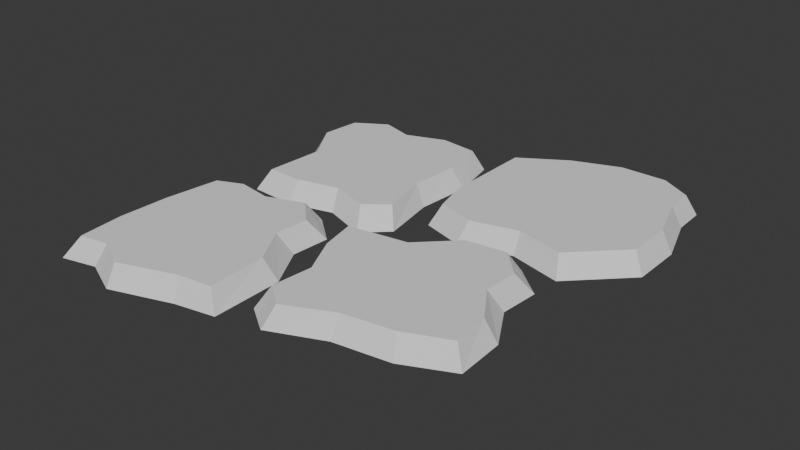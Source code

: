 # Source: Rock.blend  (saved by Blender 4.5.90; exported with 4.5.12 LTS)
import bpy
from mathutils import Matrix  # noqa: F401  (used for matrix-valued properties, if any)

bpy.ops.wm.read_factory_settings(use_empty=True)
scene = bpy.context.scene
scene.name = 'Scene'

# ---- world
world_world = bpy.data.worlds.new('World'); scene.world = world_world
world_world.use_nodes = True; world_world.node_tree.nodes.clear()
_N = world_world.node_tree.nodes; _L = world_world.node_tree.links
n0 = _N.new('ShaderNodeOutputWorld'); n0.name = 'World Output'; n0.location = (200, 100)
n1 = _N.new('ShaderNodeBackground'); n1.name = 'Background'; n1.location = (-200, 100)
n1.inputs[0].default_value = (0.05088, 0.05088, 0.05088, 1.0)
_L.new(n1.outputs[0], n0.inputs[0])
n0.is_active_output = True
world_world.color = (0.05088, 0.05088, 0.05088)
world_world.sun_shadow_jitter_overblur = 0.0

# ---- meshes
me_plane = bpy.data.meshes.new('Plane')
me_plane.from_pydata([(-0.4507, -0.4392, -0.0009229), (0.4121, 0.4065, 0.0), (-0.5, 0.25, 0.0), (-0.5, 0.0, 0.0), (-0.5, -0.25, 4.47e-08), (-0.25, -0.5, 0.0), (0.0, -0.4354, 0.0), (0.25, -0.5, 0.0), (0.5, -0.25, 0.0), (0.5, 0.0, 0.0), (0.4169, 0.25, 0.0), (0.25, 0.5, 0.0), (0.0, 0.5, 0.0), (-0.25, 0.4072, 0.0), (-0.25, -0.25, 0.0), (-0.25, 0.0, 0.0), (-0.25, 0.25, 0.0), (0.0, -0.25, 0.0), (0.0, 0.0, 0.0), (0.0, 0.25, 0.0), (0.25, -0.25, 0.0), (0.25, 0.0, 0.0), (0.25, 0.25, 0.0), (-0.4058, -0.3952, 0.1008), (0.3694, 0.3647, 0.09992), (-0.4501, 0.2241, 0.09992), (-0.4501, -0.0005599, 0.09992), (-0.4501, -0.2252, 0.09992), (-0.2255, -0.4498, 0.09992), (-0.0008279, -0.3918, 0.09992), (0.2238, -0.4498, 0.09992), (0.4484, -0.2252, 0.09992), (0.4484, -0.0005599, 0.09992), (0.3738, 0.2241, 0.09992), (0.2238, 0.4487, 0.09992), (-0.0008279, 0.4487, 0.09992), (-0.2255, 0.3653, 0.09992), (-0.2255, -0.2252, 0.09992), (-0.2255, -0.0005599, 0.09992), (-0.2255, 0.2241, 0.09992), (-0.0008279, -0.2252, 0.09992), (-0.0008279, -0.0005599, 0.09992), (-0.0008279, 0.2241, 0.09992), (0.2238, -0.2252, 0.09992), (0.2238, -0.0005599, 0.09992), (0.2238, 0.2241, 0.09992)], [], [(22, 11, 1, 10), (13, 16, 2), (16, 13, 12, 19), (19, 12, 11, 22), (0, 4, 14, 5), (4, 3, 15, 14), (3, 2, 16, 15), (5, 14, 17, 6), (14, 15, 18, 17), (15, 16, 19, 18), (6, 17, 20, 7), (17, 18, 21, 20), (18, 19, 22, 21), (8, 7, 20), (20, 21, 9, 8), (21, 22, 10, 9), (45, 33, 24, 34), (36, 25, 39), (39, 42, 35, 36), (42, 45, 34, 35), (23, 28, 37, 27), (27, 37, 38, 26), (26, 38, 39, 25), (28, 29, 40, 37), (37, 40, 41, 38), (38, 41, 42, 39), (29, 30, 43, 40), (40, 43, 44, 41), (41, 44, 45, 42), (31, 43, 30), (43, 31, 32, 44), (44, 32, 33, 45), (13, 2, 25, 36), (9, 10, 33, 32), (2, 3, 26, 25), (1, 11, 34, 24), (3, 4, 27, 26), (11, 12, 35, 34), (0, 5, 28, 23), (12, 13, 36, 35), (5, 6, 29, 28), (6, 7, 30, 29), (4, 0, 23, 27), (7, 8, 31, 30), (10, 1, 24, 33), (8, 9, 32, 31)])
_uv = me_plane.uv_layers.new(name='UVMap')
_uv.uv.foreach_set('vector', [0.75, 0.75, 0.75, 1.0, 1.0, 1.0, 1.0, 0.75, 0.25, 1.0, 0.25, 0.75, 0.0, 0.75, 0.25, 0.75, 0.25, 1.0, 0.5, 1.0, 0.5, 0.75, 0.5, 0.75, 0.5, 1.0, 0.75, 1.0, 0.75, 0.75, 0.0, 0.0, 0.0, 0.25, 0.25, 0.25, 0.25, 0.0, 0.0, 0.25, 0.0, 0.5, 0.25, 0.5, 0.25, 0.25, 0.0, 0.5, 0.0, 0.75, 0.25, 0.75, 0.25, 0.5, 0.25, 0.0, 0.25, 0.25, 0.5, 0.25, 0.5, 0.0, 0.25, 0.25, 0.25, 0.5, 0.5, 0.5, 0.5, 0.25, 0.25, 0.5, 0.25, 0.75, 0.5, 0.75, 0.5, 0.5, 0.5, 0.0, 0.5, 0.25, 0.75, 0.25, 0.75, 0.0, 0.5, 0.25, 0.5, 0.5, 0.75, 0.5, 0.75, 0.25, 0.5, 0.5, 0.5, 0.75, 0.75, 0.75, 0.75, 0.5, 1.0, 0.25, 0.75, 0.0, 0.75, 0.25, 0.75, 0.25, 0.75, 0.5, 1.0, 0.5, 1.0, 0.25, 0.75, 0.5, 0.75, 0.75, 1.0, 0.75, 1.0, 0.5, 0.75, 0.75, 1.0, 0.75, 1.0, 1.0, 0.75, 1.0, 0.25, 1.0, 0.0, 0.75, 0.25, 0.75, 0.25, 0.75, 0.5, 0.75, 0.5, 1.0, 0.25, 1.0, 0.5, 0.75, 0.75, 0.75, 0.75, 1.0, 0.5, 1.0, 0.0, 0.0, 0.25, 0.0, 0.25, 0.25, 0.0, 0.25, 0.0, 0.25, 0.25, 0.25, 0.25, 0.5, 0.0, 0.5, 0.0, 0.5, 0.25, 0.5, 0.25, 0.75, 0.0, 0.75, 0.25, 0.0, 0.5, 0.0, 0.5, 0.25, 0.25, 0.25, 0.25, 0.25, 0.5, 0.25, 0.5, 0.5, 0.25, 0.5, 0.25, 0.5, 0.5, 0.5, 0.5, 0.75, 0.25, 0.75, 0.5, 0.0, 0.75, 0.0, 0.75, 0.25, 0.5, 0.25, 0.5, 0.25, 0.75, 0.25, 0.75, 0.5, 0.5, 0.5, 0.5, 0.5, 0.75, 0.5, 0.75, 0.75, 0.5, 0.75, 1.0, 0.25, 0.75, 0.25, 0.75, 0.0, 0.75, 0.25, 1.0, 0.25, 1.0, 0.5, 0.75, 0.5, 0.75, 0.5, 1.0, 0.5, 1.0, 0.75, 0.75, 0.75, 0.25, 1.0, 0.0, 0.75, 0.0, 0.75, 0.25, 1.0, 1.0, 0.5, 1.0, 0.75, 1.0, 0.75, 1.0, 0.5, 0.0, 0.75, 0.0, 0.5, 0.0, 0.5, 0.0, 0.75, 1.0, 1.0, 0.75, 1.0, 0.75, 1.0, 1.0, 1.0, 0.0, 0.5, 0.0, 0.25, 0.0, 0.25, 0.0, 0.5, 0.75, 1.0, 0.5, 1.0, 0.5, 1.0, 0.75, 1.0, 0.0, 0.0, 0.25, 0.0, 0.25, 0.0, 0.0, 0.0, 0.5, 1.0, 0.25, 1.0, 0.25, 1.0, 0.5, 1.0, 0.25, 0.0, 0.5, 0.0, 0.5, 0.0, 0.25, 0.0, 0.5, 0.0, 0.75, 0.0, 0.75, 0.0, 0.5, 0.0, 0.0, 0.25, 0.0, 0.0, 0.0, 0.0, 0.0, 0.25, 0.75, 0.0, 1.0, 0.25, 1.0, 0.25, 0.75, 0.0, 1.0, 0.75, 1.0, 1.0, 1.0, 1.0, 1.0, 0.75, 1.0, 0.25, 1.0, 0.5, 1.0, 0.5, 1.0, 0.25])
me_plane.update()
me_plane_001 = bpy.data.meshes.new('Plane.001')
me_plane_001.from_pydata([(-0.5284, -1.418, -0.0009229), (0.241, -0.6391, -9.949e-11), (-0.6421, -0.7714, 0.0), (-0.6077, -0.9918, 2.004e-10), (-0.5031, -1.196, 4.541e-08), (-0.3964, -1.509, 1.377e-11), (-0.1423, -1.401, 3.491e-10), (0.1238, -1.362, 1.164e-09), (0.3512, -1.257, 2.271e-11), (0.3407, -1.026, -4.579e-11), (0.2269, -0.8262, -1.854e-10), (0.09667, -0.5168, -1.867e-11), (-0.1349, -0.5327, 0.0), (-0.3361, -0.7027, 0.0), (-0.3443, -1.236, 2.651e-10), (-0.3871, -1.005, 5.841e-11), (-0.3481, -0.8409, 0.0), (-0.1473, -1.248, 9.933e-11), (-0.1492, -1.01, 0.0), (-0.1328, -0.7861, 0.0), (0.1094, -1.205, 4.377e-10), (0.09053, -1.027, -4.658e-11), (0.06893, -0.8117, -1.448e-10), (-0.4723, -1.369, 0.1008), (0.1845, -0.7033, 0.09992), (-0.5811, -0.8149, 0.09992), (-0.5442, -0.9863, 0.09992), (-0.4532, -1.171, 0.09992), (-0.3627, -1.455, 0.09992), (-0.142, -1.35, 0.09992), (0.09758, -1.312, 0.09992), (0.3011, -1.223, 0.09992), (0.2822, -1.038, 0.09992), (0.1734, -0.8691, 0.09992), (0.06356, -0.5793, 0.09992), (-0.1247, -0.6015, 0.09992), (-0.2957, -0.7696, 0.09992), (-0.3196, -1.211, 0.09992), (-0.362, -1.006, 0.09992), (-0.3197, -0.8729, 0.09992), (-0.1482, -1.223, 0.09992), (-0.1501, -1.011, 0.09992), (-0.1319, -0.8151, 0.09992), (0.08326, -1.18, 0.09992), (0.06356, -1.029, 0.09992), (0.0406, -0.8411, 0.09992)], [], [(22, 11, 1, 10), (13, 16, 2), (16, 13, 12, 19), (19, 12, 11, 22), (0, 4, 14, 5), (4, 3, 15, 14), (3, 2, 16, 15), (5, 14, 17, 6), (14, 15, 18, 17), (15, 16, 19, 18), (6, 17, 20, 7), (17, 18, 21, 20), (18, 19, 22, 21), (8, 7, 20), (20, 21, 9, 8), (21, 22, 10, 9), (45, 33, 24, 34), (36, 25, 39), (39, 42, 35, 36), (42, 45, 34, 35), (23, 28, 37, 27), (27, 37, 38, 26), (26, 38, 39, 25), (28, 29, 40, 37), (37, 40, 41, 38), (38, 41, 42, 39), (29, 30, 43, 40), (40, 43, 44, 41), (41, 44, 45, 42), (31, 43, 30), (43, 31, 32, 44), (44, 32, 33, 45), (13, 2, 25, 36), (9, 10, 33, 32), (2, 3, 26, 25), (1, 11, 34, 24), (3, 4, 27, 26), (11, 12, 35, 34), (0, 5, 28, 23), (12, 13, 36, 35), (5, 6, 29, 28), (6, 7, 30, 29), (4, 0, 23, 27), (7, 8, 31, 30), (10, 1, 24, 33), (8, 9, 32, 31)])
_uv = me_plane_001.uv_layers.new(name='UVMap')
_uv.uv.foreach_set('vector', [0.75, 0.75, 0.75, 1.0, 1.0, 1.0, 1.0, 0.75, 0.25, 1.0, 0.25, 0.75, 0.0, 0.75, 0.25, 0.75, 0.25, 1.0, 0.5, 1.0, 0.5, 0.75, 0.5, 0.75, 0.5, 1.0, 0.75, 1.0, 0.75, 0.75, 0.0, 0.0, 0.0, 0.25, 0.25, 0.25, 0.25, 0.0, 0.0, 0.25, 0.0, 0.5, 0.25, 0.5, 0.25, 0.25, 0.0, 0.5, 0.0, 0.75, 0.25, 0.75, 0.25, 0.5, 0.25, 0.0, 0.25, 0.25, 0.5, 0.25, 0.5, 0.0, 0.25, 0.25, 0.25, 0.5, 0.5, 0.5, 0.5, 0.25, 0.25, 0.5, 0.25, 0.75, 0.5, 0.75, 0.5, 0.5, 0.5, 0.0, 0.5, 0.25, 0.75, 0.25, 0.75, 0.0, 0.5, 0.25, 0.5, 0.5, 0.75, 0.5, 0.75, 0.25, 0.5, 0.5, 0.5, 0.75, 0.75, 0.75, 0.75, 0.5, 1.0, 0.25, 0.75, 0.0, 0.75, 0.25, 0.75, 0.25, 0.75, 0.5, 1.0, 0.5, 1.0, 0.25, 0.75, 0.5, 0.75, 0.75, 1.0, 0.75, 1.0, 0.5, 0.75, 0.75, 1.0, 0.75, 1.0, 1.0, 0.75, 1.0, 0.25, 1.0, 0.0, 0.75, 0.25, 0.75, 0.25, 0.75, 0.5, 0.75, 0.5, 1.0, 0.25, 1.0, 0.5, 0.75, 0.75, 0.75, 0.75, 1.0, 0.5, 1.0, 0.0, 0.0, 0.25, 0.0, 0.25, 0.25, 0.0, 0.25, 0.0, 0.25, 0.25, 0.25, 0.25, 0.5, 0.0, 0.5, 0.0, 0.5, 0.25, 0.5, 0.25, 0.75, 0.0, 0.75, 0.25, 0.0, 0.5, 0.0, 0.5, 0.25, 0.25, 0.25, 0.25, 0.25, 0.5, 0.25, 0.5, 0.5, 0.25, 0.5, 0.25, 0.5, 0.5, 0.5, 0.5, 0.75, 0.25, 0.75, 0.5, 0.0, 0.75, 0.0, 0.75, 0.25, 0.5, 0.25, 0.5, 0.25, 0.75, 0.25, 0.75, 0.5, 0.5, 0.5, 0.5, 0.5, 0.75, 0.5, 0.75, 0.75, 0.5, 0.75, 1.0, 0.25, 0.75, 0.25, 0.75, 0.0, 0.75, 0.25, 1.0, 0.25, 1.0, 0.5, 0.75, 0.5, 0.75, 0.5, 1.0, 0.5, 1.0, 0.75, 0.75, 0.75, 0.25, 1.0, 0.0, 0.75, 0.0, 0.75, 0.25, 1.0, 1.0, 0.5, 1.0, 0.75, 1.0, 0.75, 1.0, 0.5, 0.0, 0.75, 0.0, 0.5, 0.0, 0.5, 0.0, 0.75, 1.0, 1.0, 0.75, 1.0, 0.75, 1.0, 1.0, 1.0, 0.0, 0.5, 0.0, 0.25, 0.0, 0.25, 0.0, 0.5, 0.75, 1.0, 0.5, 1.0, 0.5, 1.0, 0.75, 1.0, 0.0, 0.0, 0.25, 0.0, 0.25, 0.0, 0.0, 0.0, 0.5, 1.0, 0.25, 1.0, 0.25, 1.0, 0.5, 1.0, 0.25, 0.0, 0.5, 0.0, 0.5, 0.0, 0.25, 0.0, 0.5, 0.0, 0.75, 0.0, 0.75, 0.0, 0.5, 0.0, 0.0, 0.25, 0.0, 0.0, 0.0, 0.0, 0.0, 0.25, 0.75, 0.0, 1.0, 0.25, 1.0, 0.25, 0.75, 0.0, 1.0, 0.75, 1.0, 1.0, 1.0, 1.0, 1.0, 0.75, 1.0, 0.25, 1.0, 0.5, 1.0, 0.5, 1.0, 0.25])
me_plane_001.update()
me_plane_002 = bpy.data.meshes.new('Plane.002')
me_plane_002.from_pydata([(-0.6446, -0.6946, -0.0009229), (-1.238, 0.2255, -9.949e-11), (-1.3, -0.6652, 0.0), (-1.078, -0.6795, 2.004e-10), (-0.856, -0.6216, 4.541e-08), (-0.527, -0.5855, 1.377e-11), (-0.5769, -0.3141, 3.491e-10), (-0.5571, -0.04595, 1.164e-09), (-0.6103, 0.1989, 2.271e-11), (-0.8379, 0.2387, -4.579e-11), (-1.058, 0.1712, -1.854e-10), (-1.388, 0.1112, -1.867e-11), (-1.423, -0.1183, 0.0), (-1.301, -0.3516, 0.0), (-0.7822, -0.4754, 2.651e-10), (-1.017, -0.467, 5.841e-11), (-1.169, -0.3934, 0.0), (-0.728, -0.2856, 9.933e-11), (-0.9602, -0.2359, 0.0), (-1.175, -0.1712, 0.0), (-0.7142, -0.0257, 4.377e-10), (-0.8919, -0.005523, -4.658e-11), (-1.106, 0.02008, -1.448e-10), (-0.6802, -0.6292, 0.1008), (-1.187, 0.1564, 0.09992), (-1.245, -0.6151, 0.09992), (-1.069, -0.6163, 0.09992), (-0.8693, -0.5675, 0.09992), (-0.5726, -0.5409, 0.09992), (-0.6266, -0.3028, 0.09992), (-0.6118, -0.06062, 0.09992), (-0.6544, 0.1574, 0.09992), (-0.8391, 0.1791, 0.09992), (-1.028, 0.1096, 0.09992), (-1.335, 0.06532, 0.09992), (-1.354, -0.1233, 0.09992), (-1.227, -0.3267, 0.09992), (-0.8011, -0.4458, 0.09992), (-1.01, -0.4428, 0.09992), (-1.131, -0.3726, 0.09992), (-0.752, -0.2812, 0.09992), (-0.9598, -0.2369, 0.09992), (-1.147, -0.1767, 0.09992), (-0.7443, -0.04581, 0.09992), (-0.896, -0.03224, 0.09992), (-1.084, -0.01397, 0.09992)], [], [(22, 11, 1, 10), (13, 16, 2), (16, 13, 12, 19), (19, 12, 11, 22), (0, 4, 14, 5), (4, 3, 15, 14), (3, 2, 16, 15), (5, 14, 17, 6), (14, 15, 18, 17), (15, 16, 19, 18), (6, 17, 20, 7), (17, 18, 21, 20), (18, 19, 22, 21), (8, 7, 20), (20, 21, 9, 8), (21, 22, 10, 9), (45, 33, 24, 34), (36, 25, 39), (39, 42, 35, 36), (42, 45, 34, 35), (23, 28, 37, 27), (27, 37, 38, 26), (26, 38, 39, 25), (28, 29, 40, 37), (37, 40, 41, 38), (38, 41, 42, 39), (29, 30, 43, 40), (40, 43, 44, 41), (41, 44, 45, 42), (31, 43, 30), (43, 31, 32, 44), (44, 32, 33, 45), (13, 2, 25, 36), (9, 10, 33, 32), (2, 3, 26, 25), (1, 11, 34, 24), (3, 4, 27, 26), (11, 12, 35, 34), (0, 5, 28, 23), (12, 13, 36, 35), (5, 6, 29, 28), (6, 7, 30, 29), (4, 0, 23, 27), (7, 8, 31, 30), (10, 1, 24, 33), (8, 9, 32, 31)])
_uv = me_plane_002.uv_layers.new(name='UVMap')
_uv.uv.foreach_set('vector', [0.75, 0.75, 0.75, 1.0, 1.0, 1.0, 1.0, 0.75, 0.25, 1.0, 0.25, 0.75, 0.0, 0.75, 0.25, 0.75, 0.25, 1.0, 0.5, 1.0, 0.5, 0.75, 0.5, 0.75, 0.5, 1.0, 0.75, 1.0, 0.75, 0.75, 0.0, 0.0, 0.0, 0.25, 0.25, 0.25, 0.25, 0.0, 0.0, 0.25, 0.0, 0.5, 0.25, 0.5, 0.25, 0.25, 0.0, 0.5, 0.0, 0.75, 0.25, 0.75, 0.25, 0.5, 0.25, 0.0, 0.25, 0.25, 0.5, 0.25, 0.5, 0.0, 0.25, 0.25, 0.25, 0.5, 0.5, 0.5, 0.5, 0.25, 0.25, 0.5, 0.25, 0.75, 0.5, 0.75, 0.5, 0.5, 0.5, 0.0, 0.5, 0.25, 0.75, 0.25, 0.75, 0.0, 0.5, 0.25, 0.5, 0.5, 0.75, 0.5, 0.75, 0.25, 0.5, 0.5, 0.5, 0.75, 0.75, 0.75, 0.75, 0.5, 1.0, 0.25, 0.75, 0.0, 0.75, 0.25, 0.75, 0.25, 0.75, 0.5, 1.0, 0.5, 1.0, 0.25, 0.75, 0.5, 0.75, 0.75, 1.0, 0.75, 1.0, 0.5, 0.75, 0.75, 1.0, 0.75, 1.0, 1.0, 0.75, 1.0, 0.25, 1.0, 0.0, 0.75, 0.25, 0.75, 0.25, 0.75, 0.5, 0.75, 0.5, 1.0, 0.25, 1.0, 0.5, 0.75, 0.75, 0.75, 0.75, 1.0, 0.5, 1.0, 0.0, 0.0, 0.25, 0.0, 0.25, 0.25, 0.0, 0.25, 0.0, 0.25, 0.25, 0.25, 0.25, 0.5, 0.0, 0.5, 0.0, 0.5, 0.25, 0.5, 0.25, 0.75, 0.0, 0.75, 0.25, 0.0, 0.5, 0.0, 0.5, 0.25, 0.25, 0.25, 0.25, 0.25, 0.5, 0.25, 0.5, 0.5, 0.25, 0.5, 0.25, 0.5, 0.5, 0.5, 0.5, 0.75, 0.25, 0.75, 0.5, 0.0, 0.75, 0.0, 0.75, 0.25, 0.5, 0.25, 0.5, 0.25, 0.75, 0.25, 0.75, 0.5, 0.5, 0.5, 0.5, 0.5, 0.75, 0.5, 0.75, 0.75, 0.5, 0.75, 1.0, 0.25, 0.75, 0.25, 0.75, 0.0, 0.75, 0.25, 1.0, 0.25, 1.0, 0.5, 0.75, 0.5, 0.75, 0.5, 1.0, 0.5, 1.0, 0.75, 0.75, 0.75, 0.25, 1.0, 0.0, 0.75, 0.0, 0.75, 0.25, 1.0, 1.0, 0.5, 1.0, 0.75, 1.0, 0.75, 1.0, 0.5, 0.0, 0.75, 0.0, 0.5, 0.0, 0.5, 0.0, 0.75, 1.0, 1.0, 0.75, 1.0, 0.75, 1.0, 1.0, 1.0, 0.0, 0.5, 0.0, 0.25, 0.0, 0.25, 0.0, 0.5, 0.75, 1.0, 0.5, 1.0, 0.5, 1.0, 0.75, 1.0, 0.0, 0.0, 0.25, 0.0, 0.25, 0.0, 0.0, 0.0, 0.5, 1.0, 0.25, 1.0, 0.25, 1.0, 0.5, 1.0, 0.25, 0.0, 0.5, 0.0, 0.5, 0.0, 0.25, 0.0, 0.5, 0.0, 0.75, 0.0, 0.75, 0.0, 0.5, 0.0, 0.0, 0.25, 0.0, 0.0, 0.0, 0.0, 0.0, 0.25, 0.75, 0.0, 1.0, 0.25, 1.0, 0.25, 0.75, 0.0, 1.0, 0.75, 1.0, 1.0, 1.0, 1.0, 1.0, 0.75, 1.0, 0.25, 1.0, 0.5, 1.0, 0.5, 1.0, 0.25])
me_plane_002.update()
me_plane_003 = bpy.data.meshes.new('Plane.003')
me_plane_003.from_pydata([(-1.434, -1.648, -0.0009228), (-0.7005, -0.825, -9.949e-11), (-1.407, -0.8374, 5.562e-10), (-1.466, -1.143, 2.004e-10), (-1.442, -1.393, 4.571e-08), (-1.267, -1.609, 2.216e-09), (-1.084, -1.69, 3.491e-10), (-0.786, -1.592, -6.985e-10), (-0.5969, -1.556, -9.086e-10), (-0.6009, -1.214, -5.591e-11), (-0.7146, -1.012, -1.854e-10), (-0.8448, -0.7028, -2.115e-11), (-1.066, -0.775, -9.275e-10), (-1.267, -0.7355, 1.767e-09), (-1.282, -1.435, 6.188e-10), (-1.3, -1.179, 5.841e-11), (-1.25, -0.9356, 9.002e-10), (-1.089, -1.47, 9.933e-11), (-1.091, -1.196, 0.0), (-1.077, -0.9485, 2.754e-10), (-0.814, -1.424, -7.157e-10), (-0.8465, -1.219, -3.1e-10), (-0.8726, -0.9976, -1.448e-10), (-1.369, -1.587, 0.1008), (-0.757, -0.8892, 0.09992), (-1.348, -0.8631, 0.09992), (-1.382, -1.129, 0.09992), (-1.39, -1.374, 0.09992), (-1.231, -1.563, 0.09992), (-1.082, -1.638, 0.09992), (-0.8124, -1.545, 0.09992), (-0.6466, -1.522, 0.09992), (-0.6601, -1.238, 0.09992), (-0.7681, -1.055, 0.09992), (-0.8768, -0.7715, 0.09992), (-1.057, -0.8385, 0.09992), (-1.226, -0.8109, 0.09992), (-1.258, -1.41, 0.09992), (-1.276, -1.181, 0.09992), (-1.233, -0.9497, 0.09992), (-1.09, -1.456, 0.09992), (-1.092, -1.197, 0.09992), (-1.078, -0.9634, 0.09992), (-0.8273, -1.423, 0.09992), (-0.8684, -1.228, 0.09992), (-0.9009, -1.027, 0.09992)], [], [(22, 11, 1, 10), (13, 16, 2), (16, 13, 12, 19), (19, 12, 11, 22), (0, 4, 14, 5), (4, 3, 15, 14), (3, 2, 16, 15), (5, 14, 17, 6), (14, 15, 18, 17), (15, 16, 19, 18), (6, 17, 20, 7), (17, 18, 21, 20), (18, 19, 22, 21), (8, 7, 20), (20, 21, 9, 8), (21, 22, 10, 9), (45, 33, 24, 34), (36, 25, 39), (39, 42, 35, 36), (42, 45, 34, 35), (23, 28, 37, 27), (27, 37, 38, 26), (26, 38, 39, 25), (28, 29, 40, 37), (37, 40, 41, 38), (38, 41, 42, 39), (29, 30, 43, 40), (40, 43, 44, 41), (41, 44, 45, 42), (31, 43, 30), (43, 31, 32, 44), (44, 32, 33, 45), (13, 2, 25, 36), (9, 10, 33, 32), (2, 3, 26, 25), (1, 11, 34, 24), (3, 4, 27, 26), (11, 12, 35, 34), (0, 5, 28, 23), (12, 13, 36, 35), (5, 6, 29, 28), (6, 7, 30, 29), (4, 0, 23, 27), (7, 8, 31, 30), (10, 1, 24, 33), (8, 9, 32, 31)])
_uv = me_plane_003.uv_layers.new(name='UVMap')
_uv.uv.foreach_set('vector', [0.75, 0.75, 0.75, 1.0, 1.0, 1.0, 1.0, 0.75, 0.25, 1.0, 0.25, 0.75, 0.0, 0.75, 0.25, 0.75, 0.25, 1.0, 0.5, 1.0, 0.5, 0.75, 0.5, 0.75, 0.5, 1.0, 0.75, 1.0, 0.75, 0.75, 0.0, 0.0, 0.0, 0.25, 0.25, 0.25, 0.25, 0.0, 0.0, 0.25, 0.0, 0.5, 0.25, 0.5, 0.25, 0.25, 0.0, 0.5, 0.0, 0.75, 0.25, 0.75, 0.25, 0.5, 0.25, 0.0, 0.25, 0.25, 0.5, 0.25, 0.5, 0.0, 0.25, 0.25, 0.25, 0.5, 0.5, 0.5, 0.5, 0.25, 0.25, 0.5, 0.25, 0.75, 0.5, 0.75, 0.5, 0.5, 0.5, 0.0, 0.5, 0.25, 0.75, 0.25, 0.75, 0.0, 0.5, 0.25, 0.5, 0.5, 0.75, 0.5, 0.75, 0.25, 0.5, 0.5, 0.5, 0.75, 0.75, 0.75, 0.75, 0.5, 1.0, 0.25, 0.75, 0.0, 0.75, 0.25, 0.75, 0.25, 0.75, 0.5, 1.0, 0.5, 1.0, 0.25, 0.75, 0.5, 0.75, 0.75, 1.0, 0.75, 1.0, 0.5, 0.75, 0.75, 1.0, 0.75, 1.0, 1.0, 0.75, 1.0, 0.25, 1.0, 0.0, 0.75, 0.25, 0.75, 0.25, 0.75, 0.5, 0.75, 0.5, 1.0, 0.25, 1.0, 0.5, 0.75, 0.75, 0.75, 0.75, 1.0, 0.5, 1.0, 0.0, 0.0, 0.25, 0.0, 0.25, 0.25, 0.0, 0.25, 0.0, 0.25, 0.25, 0.25, 0.25, 0.5, 0.0, 0.5, 0.0, 0.5, 0.25, 0.5, 0.25, 0.75, 0.0, 0.75, 0.25, 0.0, 0.5, 0.0, 0.5, 0.25, 0.25, 0.25, 0.25, 0.25, 0.5, 0.25, 0.5, 0.5, 0.25, 0.5, 0.25, 0.5, 0.5, 0.5, 0.5, 0.75, 0.25, 0.75, 0.5, 0.0, 0.75, 0.0, 0.75, 0.25, 0.5, 0.25, 0.5, 0.25, 0.75, 0.25, 0.75, 0.5, 0.5, 0.5, 0.5, 0.5, 0.75, 0.5, 0.75, 0.75, 0.5, 0.75, 1.0, 0.25, 0.75, 0.25, 0.75, 0.0, 0.75, 0.25, 1.0, 0.25, 1.0, 0.5, 0.75, 0.5, 0.75, 0.5, 1.0, 0.5, 1.0, 0.75, 0.75, 0.75, 0.25, 1.0, 0.0, 0.75, 0.0, 0.75, 0.25, 1.0, 1.0, 0.5, 1.0, 0.75, 1.0, 0.75, 1.0, 0.5, 0.0, 0.75, 0.0, 0.5, 0.0, 0.5, 0.0, 0.75, 1.0, 1.0, 0.75, 1.0, 0.75, 1.0, 1.0, 1.0, 0.0, 0.5, 0.0, 0.25, 0.0, 0.25, 0.0, 0.5, 0.75, 1.0, 0.5, 1.0, 0.5, 1.0, 0.75, 1.0, 0.0, 0.0, 0.25, 0.0, 0.25, 0.0, 0.0, 0.0, 0.5, 1.0, 0.25, 1.0, 0.25, 1.0, 0.5, 1.0, 0.25, 0.0, 0.5, 0.0, 0.5, 0.0, 0.25, 0.0, 0.5, 0.0, 0.75, 0.0, 0.75, 0.0, 0.5, 0.0, 0.0, 0.25, 0.0, 0.0, 0.0, 0.0, 0.0, 0.25, 0.75, 0.0, 1.0, 0.25, 1.0, 0.25, 0.75, 0.0, 1.0, 0.75, 1.0, 1.0, 1.0, 1.0, 1.0, 0.75, 1.0, 0.25, 1.0, 0.5, 1.0, 0.5, 1.0, 0.25])
me_plane_003.update()

# ---- objects
ob_stepping_stone_1 = bpy.data.objects.new('Stepping Stone 1', me_plane)
ob_stepping_stone_2 = bpy.data.objects.new('Stepping Stone 2', me_plane_001)
ob_stepping_stone_3 = bpy.data.objects.new('Stepping Stone 3', me_plane_002)
ob_stepping_stone_2_001 = bpy.data.objects.new('Stepping Stone 2.001', me_plane_003)

# ---- transforms, parenting, visibility, modifiers, constraints
ob_stepping_stone_1.location = (0.0, 0.0, 0.0)
ob_stepping_stone_2.location = (0.0, 0.0, 0.0)
ob_stepping_stone_3.location = (0.0, 0.0, 0.0)
ob_stepping_stone_2_001.location = (0.0, 0.0, 0.0)

# ---- collection membership
scene.collection.objects.link(ob_stepping_stone_1)
scene.collection.objects.link(ob_stepping_stone_2)
scene.collection.objects.link(ob_stepping_stone_3)
scene.collection.objects.link(ob_stepping_stone_2_001)

# ---- scene / render settings (as saved in the file)
scene.frame_start = 1; scene.frame_end = 250; scene.frame_set(1)
scene.render.engine = 'BLENDER_EEVEE_NEXT'
bpy.context.view_layer.update()

# ---- added for rendering (the .blend has no active camera and no usable light): camera, sun
cam_auto = bpy.data.cameras.new('AutoCamera')
cam_auto.lens = 50.0
cam_auto.sensor_width = 36.0
cam_auto.clip_end = 1000.0
ob_auto_camera = bpy.data.objects.new('AutoCamera', cam_auto)
scene.collection.objects.link(ob_auto_camera)
ob_auto_camera.location = (2.2419, -3.86533, 2.23004)
ob_auto_camera.rotation_euler = (1.09748, -7.21219e-08, 0.694738)
scene.camera = ob_auto_camera
light_auto_sun = bpy.data.lights.new('AutoSun', 'SUN')
light_auto_sun.energy = 3.0
light_auto_sun.angle = 0.0523599
ob_auto_sun = bpy.data.objects.new('AutoSun', light_auto_sun)
scene.collection.objects.link(ob_auto_sun)
ob_auto_sun.rotation_euler = (0.872665, 0.174533, 0.523599)
bpy.context.view_layer.update()
